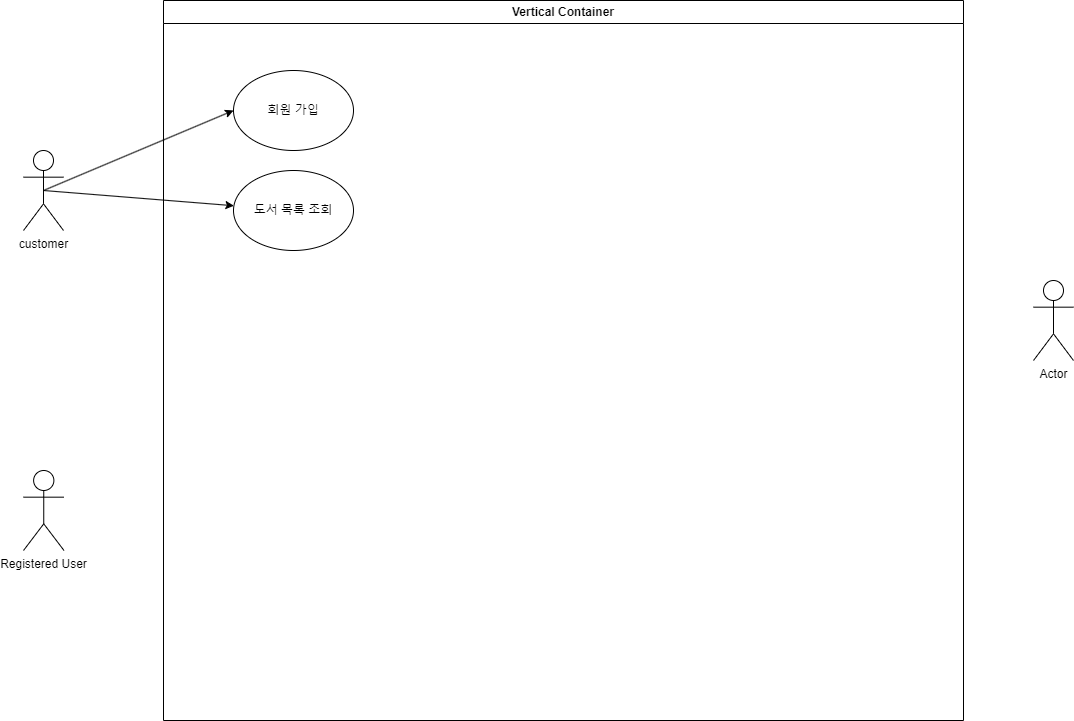

The diagram above was exported from draw.io. Its source (the exported page's mxGraphModel, read from the mxfile embedded in the PNG):
<mxGraphModel dx="2261" dy="780" grid="1" gridSize="10" guides="1" tooltips="1" connect="1" arrows="1" fold="1" page="1" pageScale="1" pageWidth="827" pageHeight="1169" math="0" shadow="0">
  <root>
    <mxCell id="0" />
    <mxCell id="1" parent="0" />
    <mxCell id="rVFisleX3hM2ph6hYqRH-1" value="customer" style="shape=umlActor;verticalLabelPosition=bottom;verticalAlign=top;html=1;outlineConnect=0;" vertex="1" parent="1">
      <mxGeometry x="-40" y="160" width="40" height="80" as="geometry" />
    </mxCell>
    <mxCell id="rVFisleX3hM2ph6hYqRH-2" value="" style="endArrow=classic;html=1;rounded=0;exitX=0.5;exitY=0.5;exitDx=0;exitDy=0;exitPerimeter=0;" edge="1" parent="1" source="rVFisleX3hM2ph6hYqRH-1" target="rVFisleX3hM2ph6hYqRH-10">
      <mxGeometry width="50" height="50" relative="1" as="geometry">
        <mxPoint x="390" y="350" as="sourcePoint" />
        <mxPoint x="190" y="240" as="targetPoint" />
      </mxGeometry>
    </mxCell>
    <mxCell id="rVFisleX3hM2ph6hYqRH-3" value="" style="endArrow=classic;html=1;rounded=0;exitX=0.5;exitY=0.5;exitDx=0;exitDy=0;exitPerimeter=0;entryX=0;entryY=0.5;entryDx=0;entryDy=0;" edge="1" parent="1" source="rVFisleX3hM2ph6hYqRH-1" target="rVFisleX3hM2ph6hYqRH-8">
      <mxGeometry width="50" height="50" relative="1" as="geometry">
        <mxPoint x="390" y="330" as="sourcePoint" />
        <mxPoint x="170" y="135" as="targetPoint" />
      </mxGeometry>
    </mxCell>
    <mxCell id="rVFisleX3hM2ph6hYqRH-6" value="Actor" style="shape=umlActor;verticalLabelPosition=bottom;verticalAlign=top;html=1;outlineConnect=0;" vertex="1" parent="1">
      <mxGeometry x="970" y="290" width="40" height="80" as="geometry" />
    </mxCell>
    <mxCell id="rVFisleX3hM2ph6hYqRH-7" value="Vertical Container" style="swimlane;whiteSpace=wrap;html=1;" vertex="1" parent="1">
      <mxGeometry x="100" y="10" width="800" height="720" as="geometry" />
    </mxCell>
    <mxCell id="rVFisleX3hM2ph6hYqRH-8" value="회원 가입" style="ellipse;whiteSpace=wrap;html=1;" vertex="1" parent="rVFisleX3hM2ph6hYqRH-7">
      <mxGeometry x="70" y="70" width="120" height="80" as="geometry" />
    </mxCell>
    <mxCell id="rVFisleX3hM2ph6hYqRH-10" value="도서 목록 조회" style="ellipse;whiteSpace=wrap;html=1;" vertex="1" parent="rVFisleX3hM2ph6hYqRH-7">
      <mxGeometry x="70" y="170" width="120" height="80" as="geometry" />
    </mxCell>
    <mxCell id="rVFisleX3hM2ph6hYqRH-11" value="Registered User" style="shape=umlActor;verticalLabelPosition=bottom;verticalAlign=top;html=1;outlineConnect=0;" vertex="1" parent="1">
      <mxGeometry x="-40" y="480" width="40.5" height="80" as="geometry" />
    </mxCell>
  </root>
</mxGraphModel>